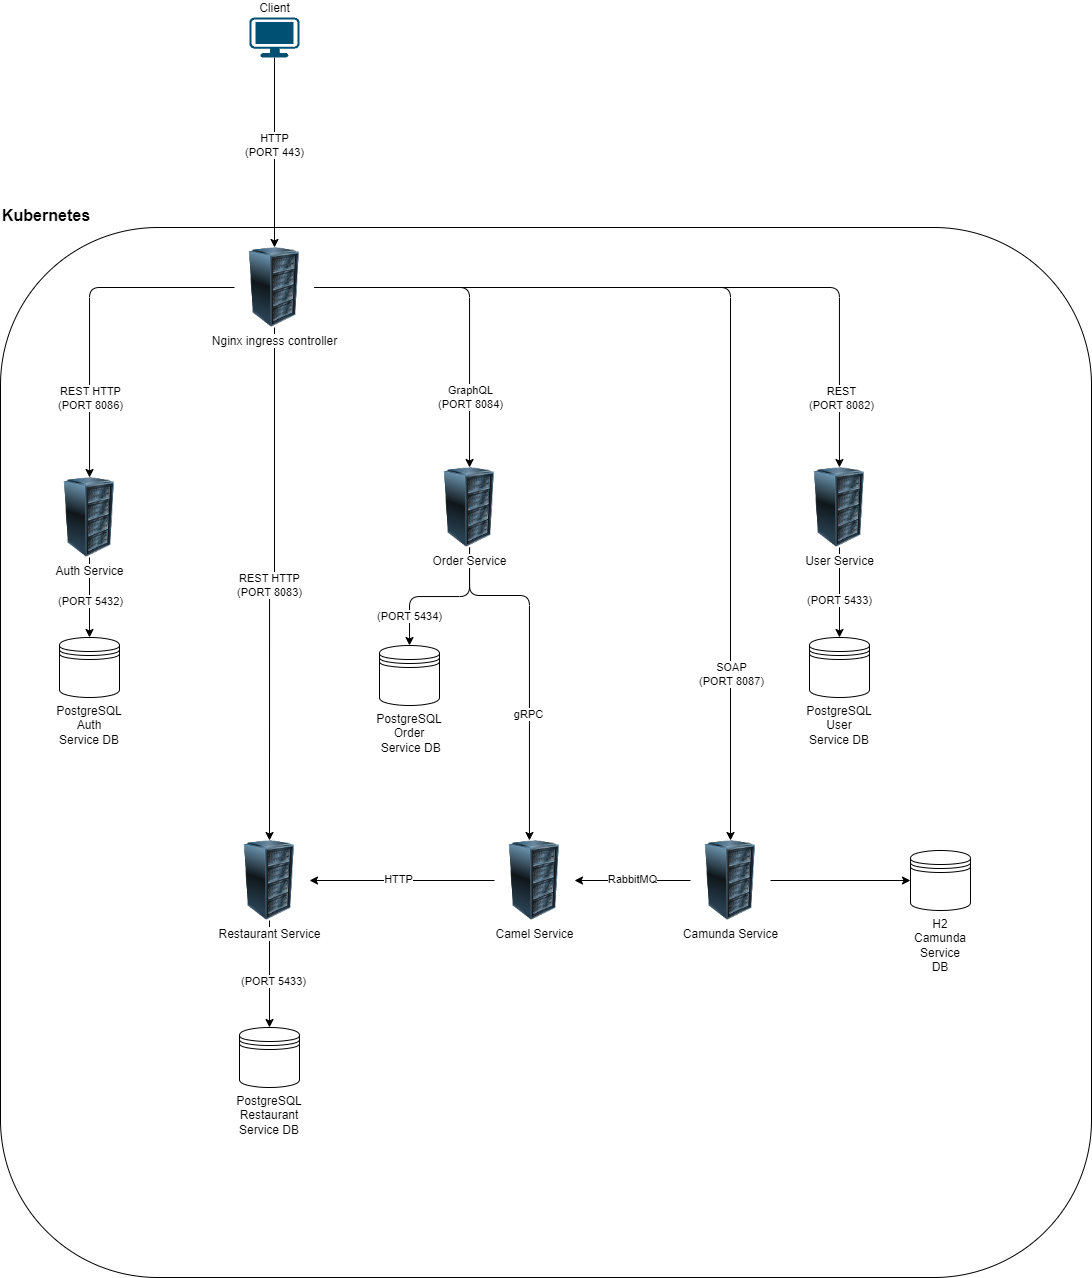

The diagram above was exported from draw.io. Its source (the exported page's mxGraphModel, read from the mxfile embedded in the PNG):
<mxGraphModel dx="1509" dy="834" grid="0" gridSize="10" guides="1" tooltips="1" connect="1" arrows="1" fold="1" page="1" pageScale="1" pageWidth="827" pageHeight="1169" background="none" math="0" shadow="0">
  <root>
    <mxCell id="0" />
    <mxCell id="1" parent="0" />
    <mxCell id="iyjG6qc209LRVrJ_KNAw-5" value="&lt;b&gt;&lt;font style=&quot;font-size: 16px;&quot;&gt;Kubernetes&lt;/font&gt;&lt;/b&gt;" style="rounded=1;whiteSpace=wrap;html=1;labelPosition=center;verticalLabelPosition=top;align=left;verticalAlign=bottom;fillColor=none;" parent="1" vertex="1">
      <mxGeometry x="131" y="270" width="1091" height="1050" as="geometry" />
    </mxCell>
    <mxCell id="iyjG6qc209LRVrJ_KNAw-8" style="edgeStyle=orthogonalEdgeStyle;rounded=1;orthogonalLoop=1;jettySize=auto;html=1;" parent="1" source="iyjG6qc209LRVrJ_KNAw-1" target="iyjG6qc209LRVrJ_KNAw-7" edge="1">
      <mxGeometry relative="1" as="geometry" />
    </mxCell>
    <mxCell id="iyjG6qc209LRVrJ_KNAw-9" value="HTTP&lt;br&gt;(PORT 443)" style="edgeLabel;html=1;align=center;verticalAlign=middle;resizable=0;points=[];rounded=1;" parent="iyjG6qc209LRVrJ_KNAw-8" vertex="1" connectable="0">
      <mxGeometry x="-0.0831" y="-1" relative="1" as="geometry">
        <mxPoint as="offset" />
      </mxGeometry>
    </mxCell>
    <mxCell id="iyjG6qc209LRVrJ_KNAw-1" value="Client&lt;br&gt;" style="points=[[0.03,0.03,0],[0.5,0,0],[0.97,0.03,0],[1,0.4,0],[0.97,0.745,0],[0.5,1,0],[0.03,0.745,0],[0,0.4,0]];verticalLabelPosition=top;html=1;verticalAlign=bottom;aspect=fixed;align=center;pointerEvents=1;shape=mxgraph.cisco19.workstation;fillColor=#005073;strokeColor=none;labelPosition=center;rounded=1;" parent="1" vertex="1">
      <mxGeometry x="380" y="60" width="50" height="40" as="geometry" />
    </mxCell>
    <mxCell id="iyjG6qc209LRVrJ_KNAw-15" style="edgeStyle=orthogonalEdgeStyle;rounded=1;orthogonalLoop=1;jettySize=auto;html=1;entryX=0.5;entryY=0;entryDx=0;entryDy=0;" parent="1" source="iyjG6qc209LRVrJ_KNAw-4" target="iyjG6qc209LRVrJ_KNAw-13" edge="1">
      <mxGeometry relative="1" as="geometry" />
    </mxCell>
    <mxCell id="9nRlezSHkknhjyBb_gBr-5" value="(PORT 5432)" style="edgeLabel;html=1;align=center;verticalAlign=middle;resizable=0;points=[];" vertex="1" connectable="0" parent="iyjG6qc209LRVrJ_KNAw-15">
      <mxGeometry x="-0.0937" y="-3" relative="1" as="geometry">
        <mxPoint x="3" y="8" as="offset" />
      </mxGeometry>
    </mxCell>
    <mxCell id="iyjG6qc209LRVrJ_KNAw-4" value="Auth Service&lt;br&gt;" style="image;html=1;image=img/lib/clip_art/computers/Server_Rack_128x128.png;rounded=1;" parent="1" vertex="1">
      <mxGeometry x="180" y="520" width="80" height="80" as="geometry" />
    </mxCell>
    <mxCell id="iyjG6qc209LRVrJ_KNAw-11" style="edgeStyle=orthogonalEdgeStyle;rounded=1;orthogonalLoop=1;jettySize=auto;html=1;" parent="1" source="iyjG6qc209LRVrJ_KNAw-7" target="iyjG6qc209LRVrJ_KNAw-4" edge="1">
      <mxGeometry relative="1" as="geometry" />
    </mxCell>
    <mxCell id="iyjG6qc209LRVrJ_KNAw-12" value="REST HTTP&lt;br&gt;(PORT 8086)" style="edgeLabel;html=1;align=center;verticalAlign=middle;resizable=0;points=[];rounded=1;" parent="iyjG6qc209LRVrJ_KNAw-11" vertex="1" connectable="0">
      <mxGeometry x="0.5774" y="-1" relative="1" as="geometry">
        <mxPoint x="1" y="-9" as="offset" />
      </mxGeometry>
    </mxCell>
    <mxCell id="iyjG6qc209LRVrJ_KNAw-21" style="edgeStyle=orthogonalEdgeStyle;rounded=1;orthogonalLoop=1;jettySize=auto;html=1;entryX=0.5;entryY=0;entryDx=0;entryDy=0;" parent="1" source="iyjG6qc209LRVrJ_KNAw-7" target="iyjG6qc209LRVrJ_KNAw-19" edge="1">
      <mxGeometry relative="1" as="geometry" />
    </mxCell>
    <mxCell id="iyjG6qc209LRVrJ_KNAw-22" value="REST HTTP&lt;br&gt;(PORT 8083)" style="edgeLabel;html=1;align=center;verticalAlign=middle;resizable=0;points=[];rounded=1;" parent="iyjG6qc209LRVrJ_KNAw-21" vertex="1" connectable="0">
      <mxGeometry x="0.0113" y="-1" relative="1" as="geometry">
        <mxPoint as="offset" />
      </mxGeometry>
    </mxCell>
    <mxCell id="iyjG6qc209LRVrJ_KNAw-27" style="edgeStyle=orthogonalEdgeStyle;rounded=1;orthogonalLoop=1;jettySize=auto;html=1;" parent="1" source="iyjG6qc209LRVrJ_KNAw-7" target="iyjG6qc209LRVrJ_KNAw-25" edge="1">
      <mxGeometry relative="1" as="geometry" />
    </mxCell>
    <mxCell id="iyjG6qc209LRVrJ_KNAw-28" value="GraphQL&lt;br&gt;(PORT 8084)" style="edgeLabel;html=1;align=center;verticalAlign=middle;resizable=0;points=[];rounded=1;" parent="iyjG6qc209LRVrJ_KNAw-27" vertex="1" connectable="0">
      <mxGeometry x="0.392" y="-2" relative="1" as="geometry">
        <mxPoint x="2" y="31" as="offset" />
      </mxGeometry>
    </mxCell>
    <mxCell id="iyjG6qc209LRVrJ_KNAw-43" style="edgeStyle=orthogonalEdgeStyle;rounded=1;orthogonalLoop=1;jettySize=auto;html=1;" parent="1" source="iyjG6qc209LRVrJ_KNAw-7" target="iyjG6qc209LRVrJ_KNAw-41" edge="1">
      <mxGeometry relative="1" as="geometry" />
    </mxCell>
    <mxCell id="iyjG6qc209LRVrJ_KNAw-46" value="SOAP&lt;br&gt;(PORT 8087)" style="edgeLabel;html=1;align=center;verticalAlign=middle;resizable=0;points=[];rounded=1;" parent="iyjG6qc209LRVrJ_KNAw-43" vertex="1" connectable="0">
      <mxGeometry x="0.5694" y="-1" relative="1" as="geometry">
        <mxPoint x="1" y="42" as="offset" />
      </mxGeometry>
    </mxCell>
    <mxCell id="iyjG6qc209LRVrJ_KNAw-56" style="edgeStyle=orthogonalEdgeStyle;rounded=1;orthogonalLoop=1;jettySize=auto;html=1;" parent="1" source="iyjG6qc209LRVrJ_KNAw-7" target="iyjG6qc209LRVrJ_KNAw-54" edge="1">
      <mxGeometry relative="1" as="geometry" />
    </mxCell>
    <mxCell id="iyjG6qc209LRVrJ_KNAw-57" value="REST&lt;br&gt;(PORT 8082)" style="edgeLabel;html=1;align=center;verticalAlign=middle;resizable=0;points=[];rounded=1;" parent="iyjG6qc209LRVrJ_KNAw-56" vertex="1" connectable="0">
      <mxGeometry x="0.6663" y="2" relative="1" as="geometry">
        <mxPoint y="48" as="offset" />
      </mxGeometry>
    </mxCell>
    <mxCell id="iyjG6qc209LRVrJ_KNAw-7" value="Nginx ingress controller" style="image;html=1;image=img/lib/clip_art/computers/Server_Rack_128x128.png;rounded=1;" parent="1" vertex="1">
      <mxGeometry x="365" y="290" width="80" height="80" as="geometry" />
    </mxCell>
    <mxCell id="iyjG6qc209LRVrJ_KNAw-13" value="PostgreSQL&lt;br&gt;Auth Service DB" style="shape=datastore;whiteSpace=wrap;html=1;labelPosition=center;verticalLabelPosition=bottom;align=center;verticalAlign=top;rounded=1;" parent="1" vertex="1">
      <mxGeometry x="190" y="680" width="60" height="60" as="geometry" />
    </mxCell>
    <mxCell id="iyjG6qc209LRVrJ_KNAw-17" style="edgeStyle=orthogonalEdgeStyle;rounded=1;orthogonalLoop=1;jettySize=auto;html=1;entryX=0.5;entryY=0;entryDx=0;entryDy=0;" parent="1" source="iyjG6qc209LRVrJ_KNAw-19" target="iyjG6qc209LRVrJ_KNAw-20" edge="1">
      <mxGeometry relative="1" as="geometry" />
    </mxCell>
    <mxCell id="9nRlezSHkknhjyBb_gBr-4" value="(PORT 5433)" style="edgeLabel;html=1;align=center;verticalAlign=middle;resizable=0;points=[];" vertex="1" connectable="0" parent="iyjG6qc209LRVrJ_KNAw-17">
      <mxGeometry x="-0.0556" y="-2" relative="1" as="geometry">
        <mxPoint x="5" y="10" as="offset" />
      </mxGeometry>
    </mxCell>
    <mxCell id="iyjG6qc209LRVrJ_KNAw-19" value="Restaurant Service" style="image;html=1;image=img/lib/clip_art/computers/Server_Rack_128x128.png;rounded=1;" parent="1" vertex="1">
      <mxGeometry x="360" y="883" width="80" height="80" as="geometry" />
    </mxCell>
    <mxCell id="iyjG6qc209LRVrJ_KNAw-20" value="PostgreSQL&lt;br&gt;Restaurant Service DB" style="shape=datastore;whiteSpace=wrap;html=1;labelPosition=center;verticalLabelPosition=bottom;align=center;verticalAlign=top;rounded=1;" parent="1" vertex="1">
      <mxGeometry x="370" y="1070" width="60" height="60" as="geometry" />
    </mxCell>
    <mxCell id="iyjG6qc209LRVrJ_KNAw-23" value="(PORT 5434)" style="edgeStyle=orthogonalEdgeStyle;rounded=1;orthogonalLoop=1;jettySize=auto;html=1;entryX=0.5;entryY=0;entryDx=0;entryDy=0;" parent="1" source="iyjG6qc209LRVrJ_KNAw-25" target="iyjG6qc209LRVrJ_KNAw-26" edge="1">
      <mxGeometry x="0.6329" relative="1" as="geometry">
        <mxPoint as="offset" />
      </mxGeometry>
    </mxCell>
    <mxCell id="9nRlezSHkknhjyBb_gBr-2" style="edgeStyle=orthogonalEdgeStyle;rounded=1;orthogonalLoop=1;jettySize=auto;html=1;" edge="1" parent="1" source="iyjG6qc209LRVrJ_KNAw-25" target="iyjG6qc209LRVrJ_KNAw-60">
      <mxGeometry relative="1" as="geometry">
        <Array as="points">
          <mxPoint x="600" y="638" />
          <mxPoint x="660" y="638" />
        </Array>
      </mxGeometry>
    </mxCell>
    <mxCell id="9nRlezSHkknhjyBb_gBr-3" value="gRPC" style="edgeLabel;html=1;align=center;verticalAlign=middle;resizable=0;points=[];" vertex="1" connectable="0" parent="9nRlezSHkknhjyBb_gBr-2">
      <mxGeometry x="0.2819" y="-1" relative="1" as="geometry">
        <mxPoint as="offset" />
      </mxGeometry>
    </mxCell>
    <mxCell id="iyjG6qc209LRVrJ_KNAw-25" value="Order Service" style="image;html=1;image=img/lib/clip_art/computers/Server_Rack_128x128.png;rounded=1;" parent="1" vertex="1">
      <mxGeometry x="560" y="510" width="80" height="80" as="geometry" />
    </mxCell>
    <mxCell id="iyjG6qc209LRVrJ_KNAw-26" value="PostgreSQL&lt;br&gt;Order&lt;br&gt;&amp;nbsp;Service DB" style="shape=datastore;whiteSpace=wrap;html=1;labelPosition=center;verticalLabelPosition=bottom;align=center;verticalAlign=top;rounded=1;" parent="1" vertex="1">
      <mxGeometry x="510" y="688" width="60" height="60" as="geometry" />
    </mxCell>
    <mxCell id="iyjG6qc209LRVrJ_KNAw-39" style="edgeStyle=orthogonalEdgeStyle;rounded=1;orthogonalLoop=1;jettySize=auto;html=1;entryX=0;entryY=0.5;entryDx=0;entryDy=0;" parent="1" source="iyjG6qc209LRVrJ_KNAw-41" target="iyjG6qc209LRVrJ_KNAw-42" edge="1">
      <mxGeometry relative="1" as="geometry" />
    </mxCell>
    <mxCell id="9nRlezSHkknhjyBb_gBr-10" style="edgeStyle=orthogonalEdgeStyle;rounded=0;orthogonalLoop=1;jettySize=auto;html=1;" edge="1" parent="1" source="iyjG6qc209LRVrJ_KNAw-41" target="iyjG6qc209LRVrJ_KNAw-60">
      <mxGeometry relative="1" as="geometry" />
    </mxCell>
    <mxCell id="9nRlezSHkknhjyBb_gBr-11" value="RabbitMQ" style="edgeLabel;html=1;align=center;verticalAlign=middle;resizable=0;points=[];" vertex="1" connectable="0" parent="9nRlezSHkknhjyBb_gBr-10">
      <mxGeometry x="0.1162" y="1" relative="1" as="geometry">
        <mxPoint x="7" y="-3" as="offset" />
      </mxGeometry>
    </mxCell>
    <mxCell id="iyjG6qc209LRVrJ_KNAw-41" value="Camunda Service" style="image;html=1;image=img/lib/clip_art/computers/Server_Rack_128x128.png;rounded=1;" parent="1" vertex="1">
      <mxGeometry x="821" y="883" width="80" height="80" as="geometry" />
    </mxCell>
    <mxCell id="iyjG6qc209LRVrJ_KNAw-42" value="H2 Camunda Service DB" style="shape=datastore;whiteSpace=wrap;html=1;labelPosition=center;verticalLabelPosition=bottom;align=center;verticalAlign=top;rounded=1;" parent="1" vertex="1">
      <mxGeometry x="1041" y="893" width="60" height="60" as="geometry" />
    </mxCell>
    <mxCell id="iyjG6qc209LRVrJ_KNAw-52" style="edgeStyle=orthogonalEdgeStyle;rounded=1;orthogonalLoop=1;jettySize=auto;html=1;entryX=0.5;entryY=0;entryDx=0;entryDy=0;" parent="1" source="iyjG6qc209LRVrJ_KNAw-54" target="iyjG6qc209LRVrJ_KNAw-55" edge="1">
      <mxGeometry relative="1" as="geometry" />
    </mxCell>
    <mxCell id="iyjG6qc209LRVrJ_KNAw-53" value="(PORT 5433)" style="edgeLabel;html=1;align=center;verticalAlign=middle;resizable=0;points=[];rounded=1;" parent="iyjG6qc209LRVrJ_KNAw-52" vertex="1" connectable="0">
      <mxGeometry x="0.1776" y="2" relative="1" as="geometry">
        <mxPoint x="-3" as="offset" />
      </mxGeometry>
    </mxCell>
    <mxCell id="iyjG6qc209LRVrJ_KNAw-54" value="User Service" style="image;html=1;image=img/lib/clip_art/computers/Server_Rack_128x128.png;rounded=1;" parent="1" vertex="1">
      <mxGeometry x="930" y="510" width="80" height="80" as="geometry" />
    </mxCell>
    <mxCell id="iyjG6qc209LRVrJ_KNAw-55" value="PostgreSQL&lt;br&gt;User Service DB" style="shape=datastore;whiteSpace=wrap;html=1;labelPosition=center;verticalLabelPosition=bottom;align=center;verticalAlign=top;rounded=1;" parent="1" vertex="1">
      <mxGeometry x="940" y="680" width="60" height="60" as="geometry" />
    </mxCell>
    <mxCell id="9nRlezSHkknhjyBb_gBr-6" style="edgeStyle=orthogonalEdgeStyle;rounded=0;orthogonalLoop=1;jettySize=auto;html=1;" edge="1" parent="1" source="iyjG6qc209LRVrJ_KNAw-60" target="iyjG6qc209LRVrJ_KNAw-19">
      <mxGeometry relative="1" as="geometry" />
    </mxCell>
    <mxCell id="9nRlezSHkknhjyBb_gBr-7" value="HTTP" style="edgeLabel;html=1;align=center;verticalAlign=middle;resizable=0;points=[];" vertex="1" connectable="0" parent="9nRlezSHkknhjyBb_gBr-6">
      <mxGeometry x="0.0324" y="-2" relative="1" as="geometry">
        <mxPoint x="-1" as="offset" />
      </mxGeometry>
    </mxCell>
    <mxCell id="iyjG6qc209LRVrJ_KNAw-60" value="Camel Service" style="image;html=1;image=img/lib/clip_art/computers/Server_Rack_128x128.png;rounded=1;" parent="1" vertex="1">
      <mxGeometry x="625" y="883" width="80" height="80" as="geometry" />
    </mxCell>
  </root>
</mxGraphModel>